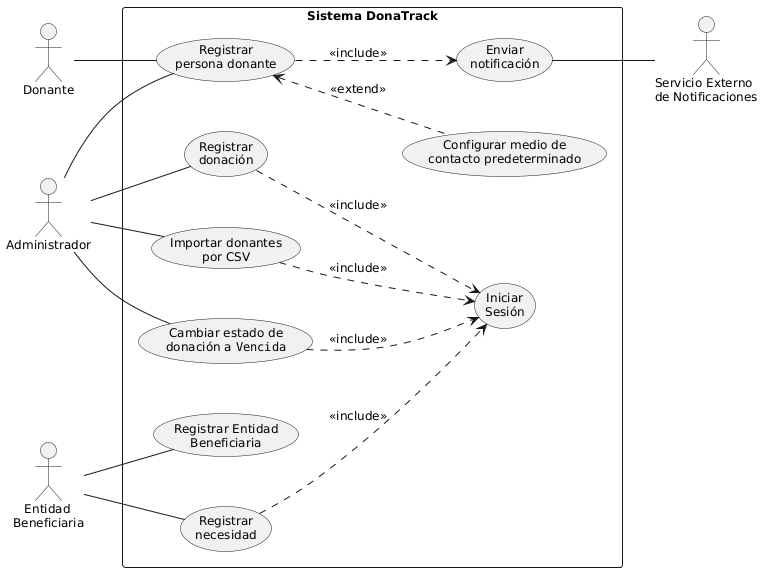

The diagram above was rendered by PlantUML. Its source (embedded in the PNG):
@startuml
left to right direction
skinparam packageStyle rectangle


skinparam defaultFontSize 12
skinparam nodesep 50
skinparam ranksep 30

actor "Donante" as donante
actor "Administrador" as admin
actor "   Entidad\nBeneficiaria" as entidad
actor "Servicio Externo\nde Notificaciones" as servicio


rectangle "Sistema DonaTrack" {
    usecase "Iniciar\nSesión"                          as UC0
    usecase "Registrar\npersona donante"                          as UC4
    usecase "Configurar medio de\ncontacto predeterminado"        as UC3

    usecase "Registrar\ndonación"                                 as UC5
    usecase "Importar donantes\npor CSV"                          as UC6
    
    
    usecase "Cambiar estado de\ndonación a ""Vencida"""           as UC9

  usecase "Registrar Entidad\nBeneficiaria" as UC10

    usecase "Registrar\nnecesidad"                                as UC12

  
    usecase "Enviar\nnotificación"                                as UC14

}

donante -- UC4

admin -- UC4
admin -- UC5
admin -- UC6

admin -- UC9

entidad -- UC10
entidad -- UC12

UC14 -- servicio

UC4 <.. UC3 : <<extend>>
UC4 ..> UC14 : <<include>>


UC5 ..> UC0 : <<include>>
UC6 ..> UC0 : <<include>>
UC9 ..> UC0 : <<include>>
UC12 ..> UC0 : <<include>>
@enduml